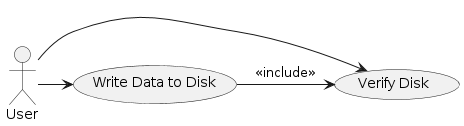

The diagram above was rendered by PlantUML. Its source (embedded in the PNG):
@startuml
actor User

usecase "Write Data to Disk" as UC1
usecase "Verify Disk" as UC2

User -> UC1
User -> UC2

UC1 -> UC2 : <<include>>
@enduml